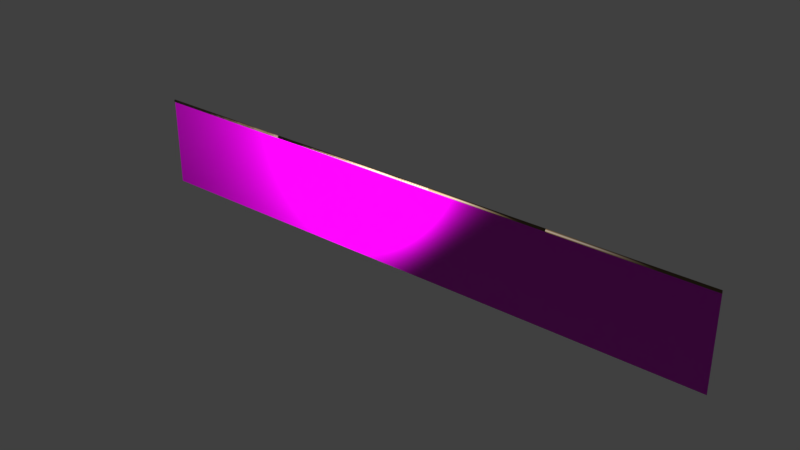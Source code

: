 # Source: plastica_muro_da_collegare_in_master.blend  (saved by Blender 2.79.0; exported with 4.5.12 LTS)
import bpy
from mathutils import Matrix  # noqa: F401  (used for matrix-valued properties, if any)

bpy.ops.wm.read_factory_settings(use_empty=True)
scene = bpy.context.scene
scene.name = 'Scene'

# ---- collections
col_collection_1 = bpy.data.collections.new('Collection 1'); scene.collection.children.link(col_collection_1)

# ---- images (referenced by path relative to the original .blend; pixels are not part of the script)
import os
ASSET_DIR = os.environ.get("B2B_ASSET_DIR", "")  # directory of the original .blend (textures are referenced by path, not embedded)
HERE = os.path.dirname(os.path.abspath(__file__))  # packed textures are extracted next to this script under _unpacked/

def load_image(name, relpath, width, height, colorspace="sRGB"):
    """Load a texture the original file referenced (path relative to the .blend, or extracted next to this script)."""
    p = next((c for c in (os.path.join(HERE, relpath), os.path.join(ASSET_DIR, relpath)) if relpath and os.path.exists(c)), "")
    if p:
        img = bpy.data.images.load(p, check_existing=True)
        img.name = name
    else:  # same state as the original file: an image datablock whose file is absent (Cycles renders it pink)
        img = bpy.data.images.new(name, width, height)
        img.source = "FILE"
        img.filepath = "//" + (relpath or name)
    img.colorspace_settings.name = colorspace
    return img
img_normal_map_tessuto_muro_png = load_image('Normal map tessuto muro.png', 'Normal map tessuto muro.png', 1024, 1024, 'Non-Color')
img_texture_tessuto_plastica = load_image('Texture tessuto plastica', 'Texture tessuto plastica.png', 1024, 1024, 'Non-Color')

# ---- materials (node trees are filled in below, after node groups)
mat_material_002 = bpy.data.materials.new('Material.002')
mat_material_002.alpha_threshold = 0.0
mat_material_002.roughness = 0.5
mat_material_001 = bpy.data.materials.new('Material.001')
mat_material_001.alpha_threshold = 0.0
mat_material_001.roughness = 0.5

# ---- node groups
ng_x_001 = bpy.data.node_groups.new('X.001', 'ShaderNodeTree')
_s = ng_x_001.interface.new_socket(name='Vector', in_out='OUTPUT', socket_type='NodeSocketVector')
_s.min_value = 0.0
_s.max_value = 0.0
_s = ng_x_001.interface.new_socket(name='Vector', in_out='INPUT', socket_type='NodeSocketVector')
_s.min_value = -1e+04
_s.max_value = 1e+04
_s = ng_x_001.interface.new_socket(name='X', in_out='INPUT', socket_type='NodeSocketFloat')
_s.min_value = -1e+04
_s.max_value = 1e+04
_N = ng_x_001.nodes; _L = ng_x_001.links
n0 = _N.new('ShaderNodeMath'); n0.name = 'Math'; n0.location = (-499, 141)
n0.operation = 'MULTIPLY'
n0.inputs[1].default_value = -3.142
n1 = _N.new('ShaderNodeMath'); n1.name = 'Math.001'; n1.location = (-325, 140)
n1.operation = 'DIVIDE'
n1.inputs[1].default_value = 180.0
n2 = _N.new('ShaderNodeMath'); n2.name = 'Math.002'; n2.location = (-37, 65)
n2.hide = True
n2.operation = 'COSINE'
n2.inputs[1].default_value = 180.0
n3 = _N.new('ShaderNodeMath'); n3.name = 'Math.004'; n3.location = (-37, -73)
n3.hide = True
n3.operation = 'SINE'
n3.inputs[1].default_value = 180.0
n4 = _N.new('ShaderNodeMath'); n4.name = 'Math.005'; n4.location = (-37, -141)
n4.hide = True
n4.operation = 'COSINE'
n4.inputs[1].default_value = 180.0
n5 = _N.new('ShaderNodeMath'); n5.name = 'Math.003'; n5.location = (-37, -4)
n5.hide = True
n5.operation = 'SINE'
n5.inputs[1].default_value = 180.0
n6 = _N.new('ShaderNodeMath'); n6.name = 'Math.006'; n6.location = (144, 65)
n6.hide = True
n6.operation = 'MULTIPLY'
n7 = _N.new('ShaderNodeMath'); n7.name = 'Math.008'; n7.location = (144, -72)
n7.hide = True
n7.operation = 'MULTIPLY'
n8 = _N.new('ShaderNodeMath'); n8.name = 'Math.009'; n8.location = (144, -140)
n8.hide = True
n8.operation = 'MULTIPLY'
n9 = _N.new('ShaderNodeMath'); n9.name = 'Math.010'; n9.location = (325, 42)
n9.hide = True
n9.operation = 'SUBTRACT'
n10 = _N.new('ShaderNodeMath'); n10.name = 'Math.011'; n10.location = (325, -97)
n10.hide = True
n11 = _N.new('ShaderNodeMath'); n11.name = 'Math.007'; n11.location = (144, -3)
n11.hide = True
n11.operation = 'MULTIPLY'
n12 = _N.new('ShaderNodeCombineXYZ'); n12.name = 'Combine XYZ'; n12.location = (499, -29)
n12.hide = True
n13 = _N.new('NodeGroupInput'); n13.name = 'Group Input'; n13.location = (-699, 0)
n14 = _N.new('NodeGroupOutput'); n14.name = 'Group Output'; n14.location = (699, 0)
n15 = _N.new('ShaderNodeSeparateXYZ'); n15.name = 'Separate XYZ'; n15.location = (-393, -98)
n15.hide = True
_L.new(n13.outputs[0], n15.inputs[0])
_L.new(n12.outputs[0], n14.inputs[0])
_L.new(n13.outputs[1], n0.inputs[0])
_L.new(n0.outputs[0], n1.inputs[0])
_L.new(n1.outputs[0], n2.inputs[0])
_L.new(n1.outputs[0], n5.inputs[0])
_L.new(n1.outputs[0], n3.inputs[0])
_L.new(n1.outputs[0], n4.inputs[0])
_L.new(n2.outputs[0], n6.inputs[0])
_L.new(n5.outputs[0], n11.inputs[0])
_L.new(n3.outputs[0], n7.inputs[0])
_L.new(n4.outputs[0], n8.inputs[0])
_L.new(n6.outputs[0], n9.inputs[0])
_L.new(n11.outputs[0], n9.inputs[1])
_L.new(n7.outputs[0], n10.inputs[0])
_L.new(n8.outputs[0], n10.inputs[1])
_L.new(n15.outputs[0], n12.inputs[0])
_L.new(n15.outputs[1], n6.inputs[1])
_L.new(n15.outputs[1], n7.inputs[1])
_L.new(n15.outputs[2], n11.inputs[1])
_L.new(n15.outputs[2], n8.inputs[1])
_L.new(n9.outputs[0], n12.inputs[1])
_L.new(n10.outputs[0], n12.inputs[2])
n14.is_active_output = True
ng_y_001 = bpy.data.node_groups.new('Y.001', 'ShaderNodeTree')
_s = ng_y_001.interface.new_socket(name='Vector', in_out='OUTPUT', socket_type='NodeSocketVector')
_s.min_value = 0.0
_s.max_value = 0.0
_s = ng_y_001.interface.new_socket(name='Vector', in_out='INPUT', socket_type='NodeSocketVector')
_s.min_value = -1e+04
_s.max_value = 1e+04
_s = ng_y_001.interface.new_socket(name='Y', in_out='INPUT', socket_type='NodeSocketFloat')
_s.min_value = -1e+04
_s.max_value = 1e+04
_N = ng_y_001.nodes; _L = ng_y_001.links
n0 = _N.new('ShaderNodeMath'); n0.name = 'Math'; n0.location = (-499, 141)
n0.operation = 'MULTIPLY'
n0.inputs[1].default_value = -3.142
n1 = _N.new('ShaderNodeMath'); n1.name = 'Math.001'; n1.location = (-325, 140)
n1.operation = 'DIVIDE'
n1.inputs[1].default_value = 180.0
n2 = _N.new('ShaderNodeMath'); n2.name = 'Math.002'; n2.location = (-37, 65)
n2.hide = True
n2.operation = 'COSINE'
n2.inputs[1].default_value = 180.0
n3 = _N.new('ShaderNodeMath'); n3.name = 'Math.004'; n3.location = (-37, -73)
n3.hide = True
n3.operation = 'SINE'
n3.inputs[1].default_value = 180.0
n4 = _N.new('ShaderNodeMath'); n4.name = 'Math.005'; n4.location = (-37, -141)
n4.hide = True
n4.operation = 'COSINE'
n4.inputs[1].default_value = 180.0
n5 = _N.new('ShaderNodeMath'); n5.name = 'Math.003'; n5.location = (-37, -4)
n5.hide = True
n5.operation = 'SINE'
n5.inputs[1].default_value = 180.0
n6 = _N.new('ShaderNodeMath'); n6.name = 'Math.006'; n6.location = (144, 65)
n6.hide = True
n6.operation = 'MULTIPLY'
n7 = _N.new('ShaderNodeMath'); n7.name = 'Math.008'; n7.location = (144, -72)
n7.hide = True
n7.operation = 'MULTIPLY'
n8 = _N.new('ShaderNodeMath'); n8.name = 'Math.009'; n8.location = (144, -140)
n8.hide = True
n8.operation = 'MULTIPLY'
n9 = _N.new('ShaderNodeMath'); n9.name = 'Math.010'; n9.location = (325, 42)
n9.hide = True
n9.operation = 'SUBTRACT'
n10 = _N.new('ShaderNodeMath'); n10.name = 'Math.011'; n10.location = (325, -97)
n10.hide = True
n11 = _N.new('ShaderNodeMath'); n11.name = 'Math.007'; n11.location = (144, -3)
n11.hide = True
n11.operation = 'MULTIPLY'
n12 = _N.new('ShaderNodeCombineXYZ'); n12.name = 'Combine XYZ'; n12.location = (499, -29)
n12.hide = True
n13 = _N.new('NodeGroupInput'); n13.name = 'Group Input'; n13.location = (-699, 0)
n14 = _N.new('NodeGroupOutput'); n14.name = 'Group Output'; n14.location = (699, 0)
n15 = _N.new('ShaderNodeSeparateXYZ'); n15.name = 'Separate XYZ'; n15.location = (-393, -98)
n15.hide = True
_L.new(n13.outputs[0], n15.inputs[0])
_L.new(n12.outputs[0], n14.inputs[0])
_L.new(n13.outputs[1], n0.inputs[0])
_L.new(n0.outputs[0], n1.inputs[0])
_L.new(n1.outputs[0], n2.inputs[0])
_L.new(n1.outputs[0], n5.inputs[0])
_L.new(n1.outputs[0], n3.inputs[0])
_L.new(n1.outputs[0], n4.inputs[0])
_L.new(n2.outputs[0], n6.inputs[0])
_L.new(n5.outputs[0], n11.inputs[0])
_L.new(n3.outputs[0], n7.inputs[0])
_L.new(n4.outputs[0], n8.inputs[0])
_L.new(n6.outputs[0], n9.inputs[0])
_L.new(n11.outputs[0], n9.inputs[1])
_L.new(n7.outputs[0], n10.inputs[0])
_L.new(n8.outputs[0], n10.inputs[1])
_L.new(n15.outputs[1], n12.inputs[1])
_L.new(n15.outputs[0], n6.inputs[1])
_L.new(n15.outputs[0], n7.inputs[1])
_L.new(n15.outputs[2], n11.inputs[1])
_L.new(n15.outputs[2], n8.inputs[1])
_L.new(n9.outputs[0], n12.inputs[0])
_L.new(n10.outputs[0], n12.inputs[2])
n14.is_active_output = True
ng_z_001 = bpy.data.node_groups.new('Z.001', 'ShaderNodeTree')
_s = ng_z_001.interface.new_socket(name='Vector', in_out='OUTPUT', socket_type='NodeSocketVector')
_s.min_value = 0.0
_s.max_value = 0.0
_s = ng_z_001.interface.new_socket(name='Vector', in_out='INPUT', socket_type='NodeSocketVector')
_s.min_value = -1e+04
_s.max_value = 1e+04
_s = ng_z_001.interface.new_socket(name='Z', in_out='INPUT', socket_type='NodeSocketFloat')
_s.min_value = -1e+04
_s.max_value = 1e+04
_N = ng_z_001.nodes; _L = ng_z_001.links
n0 = _N.new('ShaderNodeMath'); n0.name = 'Math'; n0.location = (-499, 141)
n0.operation = 'MULTIPLY'
n0.inputs[1].default_value = -3.142
n1 = _N.new('ShaderNodeMath'); n1.name = 'Math.001'; n1.location = (-325, 140)
n1.operation = 'DIVIDE'
n1.inputs[1].default_value = 180.0
n2 = _N.new('ShaderNodeMath'); n2.name = 'Math.002'; n2.location = (-37, 65)
n2.hide = True
n2.operation = 'COSINE'
n2.inputs[1].default_value = 180.0
n3 = _N.new('ShaderNodeMath'); n3.name = 'Math.004'; n3.location = (-37, -73)
n3.hide = True
n3.operation = 'SINE'
n3.inputs[1].default_value = 180.0
n4 = _N.new('ShaderNodeMath'); n4.name = 'Math.005'; n4.location = (-37, -141)
n4.hide = True
n4.operation = 'COSINE'
n4.inputs[1].default_value = 180.0
n5 = _N.new('ShaderNodeMath'); n5.name = 'Math.003'; n5.location = (-37, -4)
n5.hide = True
n5.operation = 'SINE'
n5.inputs[1].default_value = 180.0
n6 = _N.new('ShaderNodeSeparateXYZ'); n6.name = 'Separate XYZ'; n6.location = (-393, -98)
n6.hide = True
n7 = _N.new('ShaderNodeMath'); n7.name = 'Math.006'; n7.location = (144, 65)
n7.hide = True
n7.operation = 'MULTIPLY'
n8 = _N.new('ShaderNodeMath'); n8.name = 'Math.008'; n8.location = (144, -72)
n8.hide = True
n8.operation = 'MULTIPLY'
n9 = _N.new('ShaderNodeMath'); n9.name = 'Math.009'; n9.location = (144, -140)
n9.hide = True
n9.operation = 'MULTIPLY'
n10 = _N.new('ShaderNodeMath'); n10.name = 'Math.010'; n10.location = (325, 42)
n10.hide = True
n10.operation = 'SUBTRACT'
n11 = _N.new('ShaderNodeMath'); n11.name = 'Math.011'; n11.location = (325, -97)
n11.hide = True
n12 = _N.new('ShaderNodeMath'); n12.name = 'Math.007'; n12.location = (144, -3)
n12.hide = True
n12.operation = 'MULTIPLY'
n13 = _N.new('ShaderNodeCombineXYZ'); n13.name = 'Combine XYZ'; n13.location = (499, -29)
n13.hide = True
n14 = _N.new('NodeGroupInput'); n14.name = 'Group Input'; n14.location = (-699, 0)
n15 = _N.new('NodeGroupOutput'); n15.name = 'Group Output'; n15.location = (699, 0)
_L.new(n14.outputs[0], n6.inputs[0])
_L.new(n13.outputs[0], n15.inputs[0])
_L.new(n14.outputs[1], n0.inputs[0])
_L.new(n0.outputs[0], n1.inputs[0])
_L.new(n1.outputs[0], n2.inputs[0])
_L.new(n1.outputs[0], n5.inputs[0])
_L.new(n1.outputs[0], n3.inputs[0])
_L.new(n1.outputs[0], n4.inputs[0])
_L.new(n2.outputs[0], n7.inputs[0])
_L.new(n5.outputs[0], n12.inputs[0])
_L.new(n3.outputs[0], n8.inputs[0])
_L.new(n4.outputs[0], n9.inputs[0])
_L.new(n6.outputs[0], n7.inputs[1])
_L.new(n6.outputs[0], n8.inputs[1])
_L.new(n6.outputs[1], n12.inputs[1])
_L.new(n6.outputs[1], n9.inputs[1])
_L.new(n7.outputs[0], n10.inputs[0])
_L.new(n12.outputs[0], n10.inputs[1])
_L.new(n8.outputs[0], n11.inputs[0])
_L.new(n9.outputs[0], n11.inputs[1])
_L.new(n10.outputs[0], n13.inputs[0])
_L.new(n11.outputs[0], n13.inputs[1])
_L.new(n6.outputs[2], n13.inputs[2])
n15.is_active_output = True
ng_rotation = bpy.data.node_groups.new('Rotation', 'ShaderNodeTree')
_s = ng_rotation.interface.new_socket(name='Vector', in_out='OUTPUT', socket_type='NodeSocketVector')
_s.min_value = 0.0
_s.max_value = 0.0
_s = ng_rotation.interface.new_socket(name='Vector', in_out='INPUT', socket_type='NodeSocketVector')
_s.min_value = -1e+04
_s.max_value = 1e+04
_s = ng_rotation.interface.new_socket(name='X', in_out='INPUT', socket_type='NodeSocketFloat')
_s.min_value = -1e+04
_s.max_value = 1e+04
_s = ng_rotation.interface.new_socket(name='Y', in_out='INPUT', socket_type='NodeSocketFloat')
_s.min_value = -1e+04
_s.max_value = 1e+04
_s = ng_rotation.interface.new_socket(name='Z', in_out='INPUT', socket_type='NodeSocketFloat')
_s.min_value = -1e+04
_s.max_value = 1e+04
_N = ng_rotation.nodes; _L = ng_rotation.links
n0 = _N.new('ShaderNodeGroup'); n0.name = 'Group.001'; n0.location = (-243, 31)
n0.node_tree = ng_x_001
n1 = _N.new('NodeGroupInput'); n1.name = 'Group Input'; n1.location = (-486, -74)
n2 = _N.new('ShaderNodeGroup'); n2.name = 'Group.002'; n2.location = (-64, 33)
n2.node_tree = ng_y_001
n3 = _N.new('ShaderNodeGroup'); n3.name = 'Group'; n3.location = (121, 35)
n3.node_tree = ng_z_001
n4 = _N.new('NodeGroupOutput'); n4.name = 'Group Output'; n4.location = (309, 9)
_L.new(n1.outputs[0], n0.inputs[0])
_L.new(n3.outputs[0], n4.inputs[0])
_L.new(n0.outputs[0], n2.inputs[0])
_L.new(n2.outputs[0], n3.inputs[0])
_L.new(n1.outputs[1], n0.inputs[1])
_L.new(n1.outputs[2], n2.inputs[1])
_L.new(n1.outputs[3], n3.inputs[1])
n4.is_active_output = True
ng_scale_001 = bpy.data.node_groups.new('Scale.001', 'ShaderNodeTree')
_s = ng_scale_001.interface.new_socket(name='Vector', in_out='OUTPUT', socket_type='NodeSocketVector')
_s.min_value = 0.0
_s.max_value = 1.0
_s = ng_scale_001.interface.new_socket(name='Vector', in_out='INPUT', socket_type='NodeSocketVector')
_s.min_value = -1.0
_s.max_value = 1.0
_s.hide_value = True
_s = ng_scale_001.interface.new_socket(name='X', in_out='INPUT', socket_type='NodeSocketFloat')
_s.default_value = 1.0
_s.min_value = -1e+04
_s.max_value = 1e+04
_s = ng_scale_001.interface.new_socket(name='Y', in_out='INPUT', socket_type='NodeSocketFloat')
_s.default_value = 1.0
_s.min_value = -1e+04
_s.max_value = 1e+04
_s = ng_scale_001.interface.new_socket(name='Z', in_out='INPUT', socket_type='NodeSocketFloat')
_s.default_value = 1.0
_s.min_value = -1e+04
_s.max_value = 1e+04
_N = ng_scale_001.nodes; _L = ng_scale_001.links
n0 = _N.new('ShaderNodeMath'); n0.name = 'Math.002'; n0.location = (-122, -108)
n0.hide = True
n0.operation = 'MULTIPLY'
n1 = _N.new('ShaderNodeMath'); n1.name = 'Math'; n1.location = (-122, 11)
n1.hide = True
n1.operation = 'MULTIPLY'
n2 = _N.new('ShaderNodeMath'); n2.name = 'Math.001'; n2.location = (-122, -48)
n2.hide = True
n2.operation = 'MULTIPLY'
n3 = _N.new('ShaderNodeCombineXYZ'); n3.name = 'Combine XYZ'; n3.location = (44, -44)
n3.hide = True
n4 = _N.new('ShaderNodeSeparateXYZ'); n4.name = 'Separate XYZ'; n4.location = (-268, -42)
n4.hide = True
n5 = _N.new('NodeGroupInput'); n5.name = 'Group Input'; n5.location = (-459, -61)
n6 = _N.new('NodeGroupOutput'); n6.name = 'Group Output'; n6.location = (185, -21)
_L.new(n5.outputs[0], n4.inputs[0])
_L.new(n4.outputs[0], n1.inputs[1])
_L.new(n4.outputs[1], n2.inputs[1])
_L.new(n4.outputs[2], n0.inputs[1])
_L.new(n5.outputs[1], n1.inputs[0])
_L.new(n5.outputs[2], n2.inputs[0])
_L.new(n5.outputs[3], n0.inputs[0])
_L.new(n1.outputs[0], n3.inputs[0])
_L.new(n2.outputs[0], n3.inputs[1])
_L.new(n0.outputs[0], n3.inputs[2])
_L.new(n3.outputs[0], n6.inputs[0])
n6.is_active_output = True
ng_mapping_wood = bpy.data.node_groups.new('Mapping Wood', 'ShaderNodeTree')
_s = ng_mapping_wood.interface.new_socket(name='Vector', in_out='OUTPUT', socket_type='NodeSocketVector')
_s.min_value = 0.0
_s.max_value = 1.0
_s = ng_mapping_wood.interface.new_socket(name='Vector', in_out='INPUT', socket_type='NodeSocketVector')
_s.min_value = -1.0
_s.max_value = 1.0
_s.hide_value = True
_s = ng_mapping_wood.interface.new_socket(name='Rot X', in_out='INPUT', socket_type='NodeSocketFloat')
_s.min_value = -1e+04
_s.max_value = 1e+04
_s = ng_mapping_wood.interface.new_socket(name='Rot Y', in_out='INPUT', socket_type='NodeSocketFloat')
_s.min_value = -1e+04
_s.max_value = 1e+04
_s = ng_mapping_wood.interface.new_socket(name='Rot Z', in_out='INPUT', socket_type='NodeSocketFloat')
_s.min_value = -1e+04
_s.max_value = 1e+04
_s = ng_mapping_wood.interface.new_socket(name='Sca X', in_out='INPUT', socket_type='NodeSocketFloat')
_s.default_value = 1.0
_s.min_value = -1e+04
_s.max_value = 1e+04
_s = ng_mapping_wood.interface.new_socket(name='Sca Y', in_out='INPUT', socket_type='NodeSocketFloat')
_s.default_value = 1.0
_s.min_value = -1e+04
_s.max_value = 1e+04
_s = ng_mapping_wood.interface.new_socket(name='Sca Z', in_out='INPUT', socket_type='NodeSocketFloat')
_s.default_value = 1.0
_s.min_value = -1e+04
_s.max_value = 1e+04
_N = ng_mapping_wood.nodes; _L = ng_mapping_wood.links
n0 = _N.new('ShaderNodeGroup'); n0.name = 'Group.002'; n0.location = (-172, 1)
n0.node_tree = ng_rotation
n1 = _N.new('NodeGroupInput'); n1.name = 'Group Input'; n1.location = (-378, 0)
n2 = _N.new('ShaderNodeGroup'); n2.name = 'Group.001'; n2.location = (16, 16)
n2.node_tree = ng_scale_001
n3 = _N.new('NodeGroupOutput'); n3.name = 'Group Output'; n3.location = (238, -35)
_L.new(n1.outputs[1], n0.inputs[1])
_L.new(n1.outputs[2], n0.inputs[2])
_L.new(n1.outputs[3], n0.inputs[3])
_L.new(n1.outputs[4], n2.inputs[1])
_L.new(n1.outputs[5], n2.inputs[2])
_L.new(n1.outputs[6], n2.inputs[3])
_L.new(n1.outputs[0], n0.inputs[0])
_L.new(n2.outputs[0], n3.inputs[0])
_L.new(n0.outputs[0], n2.inputs[0])
n3.is_active_output = True
ng_scale_wood = bpy.data.node_groups.new('Scale Wood', 'ShaderNodeTree')
_s = ng_scale_wood.interface.new_socket(name='Vector', in_out='OUTPUT', socket_type='NodeSocketVector')
_s.min_value = 0.0
_s.max_value = 0.0
_s = ng_scale_wood.interface.new_socket(name='Scale', in_out='INPUT', socket_type='NodeSocketFloat')
_s.default_value = 0.5
_s.min_value = -1e+04
_s.max_value = 1e+04
_s = ng_scale_wood.interface.new_socket(name='Vector', in_out='INPUT', socket_type='NodeSocketVector')
_s.min_value = -1e+04
_s.max_value = 1e+04
_N = ng_scale_wood.nodes; _L = ng_scale_wood.links
n0 = _N.new('ShaderNodeMath'); n0.name = 'Math.004'; n0.location = (-1, -78)
n0.hide = True
n0.operation = 'MULTIPLY'
n1 = _N.new('ShaderNodeMath'); n1.name = 'Math.005'; n1.location = (-4, -121)
n1.hide = True
n1.operation = 'MULTIPLY'
n2 = _N.new('ShaderNodeCombineXYZ'); n2.name = 'Combine XYZ'; n2.location = (134, -79)
n2.hide = True
n3 = _N.new('NodeGroupOutput'); n3.name = 'Group Output'; n3.location = (304, -62)
n4 = _N.new('ShaderNodeMath'); n4.name = 'Math.003'; n4.location = (-2, -30)
n4.hide = True
n4.operation = 'MULTIPLY'
n5 = _N.new('ShaderNodeSeparateXYZ'); n5.name = 'Separate XYZ'; n5.location = (-165, -78)
n5.hide = True
n6 = _N.new('NodeGroupInput'); n6.name = 'Group Input'; n6.location = (-456, -36)
_L.new(n4.outputs[0], n2.inputs[0])
_L.new(n0.outputs[0], n2.inputs[1])
_L.new(n1.outputs[0], n2.inputs[2])
_L.new(n2.outputs[0], n3.inputs[0])
_L.new(n5.outputs[0], n4.inputs[1])
_L.new(n5.outputs[1], n0.inputs[1])
_L.new(n5.outputs[2], n1.inputs[1])
_L.new(n6.outputs[0], n4.inputs[0])
_L.new(n6.outputs[0], n0.inputs[0])
_L.new(n6.outputs[0], n1.inputs[0])
_L.new(n6.outputs[1], n5.inputs[0])
n3.is_active_output = True
ng_wood_texture = bpy.data.node_groups.new('Wood Texture', 'ShaderNodeTree')
_s = ng_wood_texture.interface.new_socket(name='Wood', in_out='OUTPUT', socket_type='NodeSocketFloat')
_s.min_value = 0.0
_s.max_value = 0.0
_s = ng_wood_texture.interface.new_socket(name='Scale', in_out='INPUT', socket_type='NodeSocketFloat')
_s.default_value = 1.0
_s.min_value = -1e+04
_s.max_value = 1e+04
_s = ng_wood_texture.interface.new_socket(name='Loc Z', in_out='INPUT', socket_type='NodeSocketFloat')
_s.min_value = -1e+04
_s.max_value = 1e+04
_s = ng_wood_texture.interface.new_socket(name='Rot X', in_out='INPUT', socket_type='NodeSocketFloat')
_s.min_value = -1e+04
_s.max_value = 1e+04
_s = ng_wood_texture.interface.new_socket(name='Rot Y', in_out='INPUT', socket_type='NodeSocketFloat')
_s.min_value = -1e+04
_s.max_value = 1e+04
_s = ng_wood_texture.interface.new_socket(name='Circles', in_out='INPUT', socket_type='NodeSocketFloat')
_s.default_value = 40.0
_s.min_value = -1e+04
_s.max_value = 1e+04
_N = ng_wood_texture.nodes; _L = ng_wood_texture.links
n0 = _N.new('NodeFrame'); n0.name = 'Frame.001'; n0.location = (-441, -534)
n0.label = 'Distortion'
n0.width = 588
n1 = _N.new('NodeFrame'); n1.name = 'Frame'; n1.location = (255, -877)
n1.label = 'Grain'
n1.width = 696
n2 = _N.new('NodeFrame'); n2.name = 'Frame.002'; n2.location = (1024, -870)
n2.label = 'Corrector'
n2.width = 1059
n3 = _N.new('ShaderNodeTexGradient'); n3.name = 'Gradient Texture'; n3.location = (292, -710)
n3.gradient_type = 'SPHERICAL'
n4 = _N.new('ShaderNodeMix'); n4.name = 'Mix.001'; n4.location = (418, -30)
n4.data_type = 'RGBA'
n4.blend_type = 'ADD'
n4.inputs[0].default_value = 1.0
n5 = _N.new('ShaderNodeMix'); n5.name = 'Mix.003'; n5.location = (222, -31)
n5.data_type = 'RGBA'
n5.blend_type = 'SUBTRACT'
n5.inputs[0].default_value = 1.0
n6 = _N.new('ShaderNodeTexNoise'); n6.name = 'Noise Texture'; n6.location = (30, -38)
n6.inputs[2].default_value = 0.2
n7 = _N.new('ShaderNodeMix'); n7.name = 'Mix.004'; n7.location = (222, -246)
n7.data_type = 'RGBA'
n7.blend_type = 'SUBTRACT'
n7.inputs[0].default_value = 1.0
n8 = _N.new('ShaderNodeTexNoise'); n8.name = 'Noise Texture.001'; n8.location = (30, -253)
n8.inputs[2].default_value = 3.0
n9 = _N.new('ShaderNodeMix'); n9.name = 'Mix.002'; n9.location = (418, -245)
n9.data_type = 'RGBA'
n9.blend_type = 'ADD'
n9.inputs[0].default_value = 0.05
n10 = _N.new('ShaderNodeTexNoise'); n10.name = 'Noise Texture.002'; n10.location = (30, -147)
n10.inputs[2].default_value = 0.5
n10.inputs[3].default_value = 16.0
n10.inputs[8].default_value = 4.75
n11 = _N.new('ShaderNodeTexNoise'); n11.name = 'Noise Texture.003'; n11.location = (30, -320)
n11.inputs[2].default_value = 500.0
n11.inputs[3].default_value = 16.0
n11.inputs[8].default_value = 4.0
n12 = _N.new('ShaderNodeMix'); n12.name = 'Mix.005'; n12.location = (238, -30)
n12.data_type = 'RGBA'
n12.blend_type = 'OVERLAY'
n12.inputs[0].default_value = 0.65
n13 = _N.new('ShaderNodeValToRGB'); n13.name = 'ColorRamp'; n13.location = (235, -275)
while len(n13.color_ramp.elements) > 1: n13.color_ramp.elements.remove(n13.color_ramp.elements[-1])
n13.color_ramp.elements[0].position = 0.456; n13.color_ramp.elements[0].color = (0.0, 0.0, 0.0, 1.0)
_e = n13.color_ramp.elements.new(0.5144); _e.color = (0.5, 0.5, 0.5, 1.0)
_e = n13.color_ramp.elements.new(1.0); _e.color = (1.0, 1.0, 1.0, 1.0)
n14 = _N.new('ShaderNodeMix'); n14.name = 'Mix.006'; n14.location = (526, -137)
n14.data_type = 'RGBA'
n14.blend_type = 'OVERLAY'
n14.inputs[0].default_value = 0.04
n15 = _N.new('ShaderNodeGroup'); n15.name = 'Group.001'; n15.location = (-463, -199)
n15.node_tree = ng_mapping_wood
n15.inputs[3].default_value = 0.0
n15.inputs[4].default_value = 0.5
n15.inputs[5].default_value = 0.5
n15.inputs[6].default_value = 0.0
n16 = _N.new('ShaderNodeMix'); n16.name = 'Mix'; n16.location = (-667, -305)
n16.data_type = 'RGBA'
n16.blend_type = 'ADD'
n16.inputs[0].default_value = 1.0
n17 = _N.new('ShaderNodeTexCoord'); n17.name = 'Texture Coordinate'; n17.location = (-1099, -375)
n17.hide = True
n18 = _N.new('ShaderNodeGroup'); n18.name = 'Group'; n18.location = (-887, -339)
n18.node_tree = ng_scale_wood
n19 = _N.new('ShaderNodeCombineXYZ'); n19.name = 'Combine XYZ'; n19.location = (-893, -494)
n20 = _N.new('NodeGroupInput'); n20.name = 'Group Input'; n20.location = (-1414, -126)
n21 = _N.new('NodeGroupOutput'); n21.name = 'Group Output'; n21.location = (2290, -993)
n22 = _N.new('ShaderNodeMath'); n22.name = 'Math'; n22.location = (349, -141)
n22.operation = 'MODULO'
n23 = _N.new('ShaderNodeMath'); n23.name = 'Math.002'; n23.location = (569, -152)
n23.operation = 'DIVIDE'
n24 = _N.new('ShaderNodeRGBCurve'); n24.name = 'RGB Curves.001'; n24.location = (30, -30)
_c = n24.mapping.curves[3]
while len(_c.points) > 2: _c.points.remove(_c.points[-1])
_c.points[0].location = (0.0, 0.0); _c.points[0].handle_type = 'AUTO'
_c.points[1].location = (0.27273, 0.46875); _c.points[1].handle_type = 'AUTO'
_p = _c.points.new(0.81364, 0.71875); _p.handle_type = 'AUTO'
_p = _c.points.new(1.0, 1.0); _p.handle_type = 'AUTO'
n24.mapping.update()
n25 = _N.new('ShaderNodeRGBCurve'); n25.name = 'RGB Curves'; n25.location = (789, -105)
_c = n25.mapping.curves[3]
while len(_c.points) > 2: _c.points.remove(_c.points[-1])
_c.points[0].location = (0.0, 0.0); _c.points[0].handle_type = 'AUTO'
_c.points[1].location = (0.91818, 1.0); _c.points[1].handle_type = 'VECTOR'
_p = _c.points.new(1.0, 0.0); _p.handle_type = 'AUTO'
n25.mapping.update()
n26 = _N.new('ShaderNodeMath'); n26.name = 'Math.001'; n26.location = (358, -341)
n26.operation = 'DIVIDE'
n26.inputs[0].default_value = 1.0
n4.parent = n0
n5.parent = n0
n6.parent = n0
n7.parent = n0
n8.parent = n0
n9.parent = n0
n10.parent = n1
n11.parent = n1
n12.parent = n1
n13.parent = n1
n14.parent = n1
n22.parent = n2
n23.parent = n2
n24.parent = n2
n25.parent = n2
n26.parent = n2
_L.new(n3.outputs[0], n12.inputs[6])
_L.new(n22.outputs[0], n23.inputs[0])
_L.new(n26.outputs[0], n22.inputs[1])
_L.new(n23.outputs[0], n25.inputs[1])
_L.new(n26.outputs[0], n23.inputs[1])
_L.new(n6.outputs[1], n5.inputs[6])
_L.new(n5.outputs[2], n4.inputs[7])
_L.new(n8.outputs[1], n7.inputs[6])
_L.new(n7.outputs[2], n9.inputs[7])
_L.new(n4.outputs[2], n9.inputs[6])
_L.new(n9.outputs[2], n3.inputs[0])
_L.new(n9.outputs[2], n10.inputs[0])
_L.new(n9.outputs[2], n11.inputs[0])
_L.new(n12.outputs[2], n14.inputs[6])
_L.new(n10.outputs[1], n12.inputs[7])
_L.new(n14.outputs[2], n24.inputs[1])
_L.new(n11.outputs[1], n13.inputs[0])
_L.new(n13.outputs[0], n14.inputs[7])
_L.new(n24.outputs[0], n22.inputs[0])
_L.new(n19.outputs[0], n16.inputs[7])
_L.new(n15.outputs[0], n4.inputs[6])
_L.new(n17.outputs[3], n18.inputs[1])
_L.new(n16.outputs[2], n15.inputs[0])
_L.new(n16.outputs[2], n6.inputs[0])
_L.new(n16.outputs[2], n8.inputs[0])
_L.new(n20.outputs[1], n19.inputs[2])
_L.new(n20.outputs[2], n15.inputs[1])
_L.new(n20.outputs[3], n15.inputs[2])
_L.new(n18.outputs[0], n16.inputs[6])
_L.new(n20.outputs[0], n18.inputs[0])
_L.new(n20.outputs[4], n26.inputs[1])
_L.new(n25.outputs[0], n21.inputs[0])
n21.is_active_output = True

# ---- material node trees
mat_material_002.use_nodes = True; mat_material_002.node_tree.nodes.clear()
_N = mat_material_002.node_tree.nodes; _L = mat_material_002.node_tree.links
n0 = _N.new('ShaderNodeOutputMaterial'); n0.name = 'Material Output'; n0.location = (200, 0)
n1 = _N.new('ShaderNodeBsdfPrincipled'); n1.name = 'Wood'; n1.location = (0, 0)
n1.width = 150
n1.subsurface_method = 'BURLEY'
n1.inputs[2].default_value = 0.68
n1.inputs[3].default_value = 1.45
n1.inputs[9].default_value = (1.0, 1.0, 1.0)
n1.inputs[13].default_value = 1.0
n2 = _N.new('ShaderNodeValToRGB'); n2.name = 'ColorRamp'; n2.location = (-378, -1)
while len(n2.color_ramp.elements) > 1: n2.color_ramp.elements.remove(n2.color_ramp.elements[-1])
n2.color_ramp.elements[0].position = 0.0; n2.color_ramp.elements[0].color = (0.1148, 0.06236, 0.009373, 1.0)
_e = n2.color_ramp.elements.new(1.0); _e.color = (0.2523, 0.1628, 0.1113, 1.0)
n3 = _N.new('ShaderNodeGroup'); n3.name = 'Group'; n3.location = (-554, -221)
n3.node_tree = ng_wood_texture
n3.inputs[0].default_value = 0.02
n3.inputs[1].default_value = 0.0
n3.inputs[2].default_value = 5.7
n3.inputs[3].default_value = 0.0
n3.inputs[4].default_value = 50.0
n4 = _N.new('ShaderNodeBump'); n4.name = 'Bump'; n4.location = (-272, -287)
n4.inputs[0].default_value = 0.1818
n4.inputs[1].default_value = 0.1
n4.inputs[2].default_value = 1.0
_L.new(n1.outputs[0], n0.inputs[0])
_L.new(n3.outputs[0], n2.inputs[0])
_L.new(n2.outputs[0], n1.inputs[0])
_L.new(n3.outputs[0], n4.inputs[3])
_L.new(n4.outputs[0], n1.inputs[5])
n0.is_active_output = True
mat_material_001.use_nodes = True; mat_material_001.node_tree.nodes.clear()
_N = mat_material_001.node_tree.nodes; _L = mat_material_001.node_tree.links
n0 = _N.new('ShaderNodeOutputMaterial'); n0.name = 'Material Output'; n0.location = (200, 0)
n1 = _N.new('ShaderNodeBsdfPrincipled'); n1.name = 'Plastic'; n1.location = (0, 0)
n1.width = 150
n1.subsurface_method = 'BURLEY'
n1.inputs[2].default_value = 0.1667
n1.inputs[3].default_value = 1.45
n1.inputs[9].default_value = (1.0, 1.0, 1.0)
n1.inputs[13].default_value = 0.375
n2 = _N.new('ShaderNodeNormalMap'); n2.name = 'Normal Map'; n2.location = (-153, -463)
n3 = _N.new('ShaderNodeTexImage'); n3.name = 'Image Texture'; n3.location = (-327, -407)
n3.width = 140
n3.image = img_normal_map_tessuto_muro_png
n4 = _N.new('ShaderNodeTexImage'); n4.name = 'Image Texture.001'; n4.location = (-272, -31)
n4.width = 140
n4.image = img_texture_tessuto_plastica
n5 = _N.new('ShaderNodeUVMap'); n5.name = 'UV Map'; n5.location = (-832, -282)
n5.uv_map = 'UVMap'
n6 = _N.new('ShaderNodeMapping'); n6.name = 'Mapping.001'; n6.location = (-647, -86)
n6.inputs[3].default_value = (10.0, 10.0, 10.0)
n7 = _N.new('ShaderNodeMapping'); n7.name = 'Mapping'; n7.location = (-666, -369)
n7.inputs[3].default_value = (150.0, 150.0, 150.0)
_L.new(n1.outputs[0], n0.inputs[0])
_L.new(n5.outputs[0], n7.inputs[0])
_L.new(n7.outputs[0], n3.inputs[0])
_L.new(n3.outputs[0], n2.inputs[1])
_L.new(n2.outputs[0], n1.inputs[5])
_L.new(n4.outputs[0], n1.inputs[0])
_L.new(n5.outputs[0], n6.inputs[0])
_L.new(n6.outputs[0], n4.inputs[0])
n0.is_active_output = True

# ---- world
world_world = bpy.data.worlds.new('World'); scene.world = world_world
world_world.color = (0.05088, 0.05088, 0.05088)
world_world.use_sun_shadow = False
world_world.sun_shadow_jitter_overblur = 0.0
world_world.cycles.sampling_method = 'MANUAL'

# ---- lights
light_point = bpy.data.lights.new('Point', 'POINT')
light_point.transmission_factor = 0.0
light_point.energy = 100.0
light_point.shadow_buffer_clip_start = 0.5
light_point.shadow_soft_size = 0.1
light_point.shadow_maximum_resolution = 0.006
light_point.use_absolute_resolution = True

# ---- meshes
me_plane_001 = bpy.data.meshes.new('Plane.001')
me_plane_001.from_pydata([(3.815e-06, -2.98e-08, -0.4681), (47.23, -2.98e-08, -0.4681), (3.815e-06, -2.98e-08, 0.4681), (47.23, -2.98e-08, 0.4681), (3.815e-06, -0.3047, -0.02468), (47.23, -0.3047, -0.02468), (3.815e-06, -0.3047, 0.02468), (47.23, -0.3047, 0.02468), (3.815e-06, -0.2098, -0.2464), (3.815e-06, -0.2098, 0.2464), (47.23, -0.2098, 0.2464), (47.23, -0.2098, -0.2464)], [], [(0, 2, 3, 1), (4, 5, 7, 6), (9, 8, 4, 6), (10, 9, 6, 7), (8, 11, 5, 4), (11, 10, 7, 5), (1, 3, 10, 11), (0, 1, 11, 8), (3, 2, 9, 10), (2, 0, 8, 9)])
me_plane_001.polygons.foreach_set('use_smooth', [True] * 10)
me_plane_001.materials.append(mat_material_002)
me_plane_001.use_remesh_preserve_volume = False
me_plane_001.use_remesh_preserve_attributes = False
me_plane_001.use_mirror_vertex_groups = False
me_plane_001.update()
me_plane = bpy.data.meshes.new('Plane')
me_plane.from_pydata([(5.96e-08, 0.0, 0.0), (1.0, 0.0, 0.0), (5.96e-08, 0.0, 0.6), (1.0, 0.0, 0.6)], [], [(0, 1, 3, 2)])
me_plane.polygons.foreach_set('use_smooth', [True] * 1)
_uv = me_plane.uv_layers.new(name='UVMap')
_uv.uv.foreach_set('vector', [7.745e-05, 7.745e-05, 0.9999, 7.745e-05, 0.9999, 0.6, 7.751e-05, 0.6])
me_plane.materials.append(mat_material_001)
me_plane.use_remesh_preserve_volume = False
me_plane.use_remesh_preserve_attributes = False
me_plane.use_mirror_vertex_groups = False
me_plane.update()

# ---- objects
ob_point = bpy.data.objects.new('Point', light_point)
ob_legnetto = bpy.data.objects.new('Legnetto', me_plane_001)
ob_piano_tessuto = bpy.data.objects.new('Piano tessuto', me_plane)

# ---- transforms, parenting, visibility, modifiers, constraints
ob_point.location = (1.976, -0.4657, 0.4536)
ob_point.lineart.crease_threshold = 0.0
ob_legnetto.location = (0.0, 0.0, 0.6)
ob_legnetto.scale = (0.02117, 0.02117, 0.02117)
ob_legnetto.lineart.crease_threshold = 0.0
_m = ob_legnetto.modifiers.new('Array', 'ARRAY')
_m.count = 4
_m.constant_offset_displace = (0.0, 0.0, 0.0)
ob_piano_tessuto.location = (0.0, 0.0, 0.0)
ob_piano_tessuto.lineart.crease_threshold = 0.0
_m = ob_piano_tessuto.modifiers.new('Array', 'ARRAY')
_m.count = 4
_m.constant_offset_displace = (0.0, 0.0, 0.0)

# ---- collection membership
col_collection_1.objects.link(ob_point)
col_collection_1.objects.link(ob_legnetto)
col_collection_1.objects.link(ob_piano_tessuto)

# ---- scene / render settings (as saved in the file)
scene.frame_start = 1; scene.frame_end = 250; scene.frame_set(1)
scene.render.engine = 'CYCLES'
scene.render.resolution_percentage = 50
scene.render.dither_intensity = 0.0
scene.cycles.use_denoising = False
scene.cycles.samples = 128
scene.cycles.sampling_pattern = 'TABULATED_SOBOL'
scene.cycles.use_adaptive_sampling = False
scene.cycles.use_light_tree = False
scene.cycles.blur_glossy = 0.0
scene.cycles.sample_clamp_indirect = 0.0
scene.view_settings.view_transform = 'Standard'
bpy.context.view_layer.update()

# ---- added for rendering (the .blend has no active camera): camera
cam_auto = bpy.data.cameras.new('AutoCamera')
cam_auto.lens = 50.0
cam_auto.sensor_width = 36.0
cam_auto.clip_end = 1000.0
ob_auto_camera = bpy.data.objects.new('AutoCamera', cam_auto)
scene.collection.objects.link(ob_auto_camera)
ob_auto_camera.location = (5.74368, -4.49564, 3.29991)
ob_auto_camera.rotation_euler = (1.09748, -7.21219e-08, 0.694738)
scene.camera = ob_auto_camera
bpy.context.view_layer.update()
